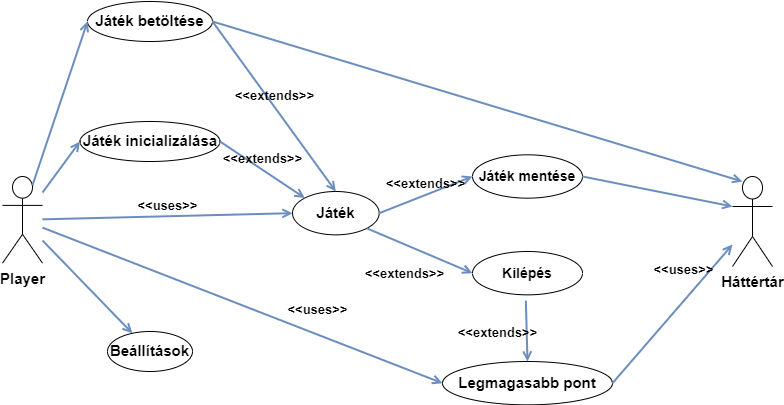

The diagram above was exported from draw.io. Its source (the exported page's mxGraphModel, read from the mxfile embedded in the PNG):
<mxGraphModel dx="1147" dy="626" grid="1" gridSize="10" guides="1" tooltips="1" connect="1" arrows="1" fold="1" page="1" pageScale="1" pageWidth="827" pageHeight="1169" math="0" shadow="0">
  <root>
    <mxCell id="0" />
    <mxCell id="1" parent="0" />
    <mxCell id="xA8tKlV9Y8E_8vcXj-kb-1" value="&lt;b&gt;&lt;font style=&quot;font-size: 15px;&quot;&gt;Player&lt;/font&gt;&lt;/b&gt;" style="shape=umlActor;verticalLabelPosition=bottom;verticalAlign=top;html=1;outlineConnect=0;" vertex="1" parent="1">
      <mxGeometry x="20" y="325" width="40" height="86.67" as="geometry" />
    </mxCell>
    <mxCell id="xA8tKlV9Y8E_8vcXj-kb-3" value="&lt;p style=&quot;line-height: 140%;&quot;&gt;&lt;font style=&quot;font-size: 15px;&quot;&gt;&lt;b&gt;Játék betöltése&lt;/b&gt;&lt;/font&gt;&lt;br&gt;&lt;/p&gt;" style="ellipse;whiteSpace=wrap;html=1;" vertex="1" parent="1">
      <mxGeometry x="105" y="150" width="125" height="40" as="geometry" />
    </mxCell>
    <mxCell id="xA8tKlV9Y8E_8vcXj-kb-6" value="&lt;p style=&quot;line-height: 140%;&quot;&gt;&lt;span style=&quot;font-size: 15px;&quot;&gt;&lt;b&gt;Játék inicializálása&lt;/b&gt;&lt;/span&gt;&lt;/p&gt;" style="ellipse;whiteSpace=wrap;html=1;" vertex="1" parent="1">
      <mxGeometry x="97.5" y="270" width="140" height="40" as="geometry" />
    </mxCell>
    <mxCell id="xA8tKlV9Y8E_8vcXj-kb-7" value="&lt;p style=&quot;line-height: 140%;&quot;&gt;&lt;span style=&quot;font-size: 15px;&quot;&gt;&lt;b&gt;Beállítások&lt;/b&gt;&lt;/span&gt;&lt;/p&gt;" style="ellipse;whiteSpace=wrap;html=1;" vertex="1" parent="1">
      <mxGeometry x="125" y="480" width="85" height="40" as="geometry" />
    </mxCell>
    <mxCell id="xA8tKlV9Y8E_8vcXj-kb-8" value="&lt;p style=&quot;line-height: 140%;&quot;&gt;&lt;span style=&quot;font-size: 15px;&quot;&gt;&lt;b&gt;Játék&lt;/b&gt;&lt;/span&gt;&lt;/p&gt;" style="ellipse;whiteSpace=wrap;html=1;" vertex="1" parent="1">
      <mxGeometry x="310" y="340" width="86.68" height="43.34" as="geometry" />
    </mxCell>
    <mxCell id="xA8tKlV9Y8E_8vcXj-kb-9" value="&lt;font style=&quot;font-size: 13px;&quot;&gt;&lt;b&gt;&amp;lt;&amp;lt;uses&amp;gt;&amp;gt;&lt;/b&gt;&lt;/font&gt;" style="html=1;verticalAlign=bottom;labelBackgroundColor=none;endArrow=open;endFill=0;rounded=0;entryX=0;entryY=0.5;entryDx=0;entryDy=0;strokeWidth=2;fillColor=#dae8fc;strokeColor=#6c8ebf;" edge="1" parent="1" source="xA8tKlV9Y8E_8vcXj-kb-1" target="xA8tKlV9Y8E_8vcXj-kb-8">
      <mxGeometry width="160" relative="1" as="geometry">
        <mxPoint x="180" y="389.5" as="sourcePoint" />
        <mxPoint x="340" y="389.5" as="targetPoint" />
      </mxGeometry>
    </mxCell>
    <mxCell id="xA8tKlV9Y8E_8vcXj-kb-10" value="" style="html=1;verticalAlign=bottom;labelBackgroundColor=none;endArrow=open;endFill=0;rounded=0;entryX=0;entryY=0.5;entryDx=0;entryDy=0;strokeWidth=2;fillColor=#dae8fc;strokeColor=#6c8ebf;" edge="1" parent="1" source="xA8tKlV9Y8E_8vcXj-kb-1" target="xA8tKlV9Y8E_8vcXj-kb-6">
      <mxGeometry width="160" relative="1" as="geometry">
        <mxPoint x="130" y="370" as="sourcePoint" />
        <mxPoint x="210" y="420" as="targetPoint" />
      </mxGeometry>
    </mxCell>
    <mxCell id="xA8tKlV9Y8E_8vcXj-kb-11" value="" style="html=1;verticalAlign=bottom;labelBackgroundColor=none;endArrow=open;endFill=0;rounded=0;strokeWidth=2;fillColor=#dae8fc;strokeColor=#6c8ebf;" edge="1" parent="1" source="xA8tKlV9Y8E_8vcXj-kb-1" target="xA8tKlV9Y8E_8vcXj-kb-7">
      <mxGeometry width="160" relative="1" as="geometry">
        <mxPoint x="130" y="370" as="sourcePoint" />
        <mxPoint x="190" y="310" as="targetPoint" />
      </mxGeometry>
    </mxCell>
    <mxCell id="xA8tKlV9Y8E_8vcXj-kb-12" value="" style="html=1;verticalAlign=bottom;labelBackgroundColor=none;endArrow=open;endFill=0;rounded=0;entryX=0;entryY=0.5;entryDx=0;entryDy=0;strokeWidth=2;exitX=0.75;exitY=0.1;exitDx=0;exitDy=0;exitPerimeter=0;fillColor=#dae8fc;strokeColor=#6c8ebf;" edge="1" parent="1" source="xA8tKlV9Y8E_8vcXj-kb-1" target="xA8tKlV9Y8E_8vcXj-kb-3">
      <mxGeometry width="160" relative="1" as="geometry">
        <mxPoint x="140" y="380" as="sourcePoint" />
        <mxPoint x="190" y="310" as="targetPoint" />
      </mxGeometry>
    </mxCell>
    <mxCell id="xA8tKlV9Y8E_8vcXj-kb-14" value="&lt;font style=&quot;font-size: 13px;&quot;&gt;&lt;b&gt;&amp;lt;&amp;lt;extends&amp;gt;&amp;gt;&lt;/b&gt;&lt;/font&gt;" style="html=1;verticalAlign=bottom;labelBackgroundColor=none;endArrow=open;endFill=0;rounded=0;entryX=0.5;entryY=0;entryDx=0;entryDy=0;strokeWidth=2;exitX=1;exitY=0.5;exitDx=0;exitDy=0;fillColor=#dae8fc;strokeColor=#6c8ebf;" edge="1" parent="1" source="xA8tKlV9Y8E_8vcXj-kb-3" target="xA8tKlV9Y8E_8vcXj-kb-8">
      <mxGeometry width="160" relative="1" as="geometry">
        <mxPoint x="285" y="200" as="sourcePoint" />
        <mxPoint x="635" y="225" as="targetPoint" />
        <Array as="points" />
      </mxGeometry>
    </mxCell>
    <mxCell id="xA8tKlV9Y8E_8vcXj-kb-15" value="&lt;font style=&quot;font-size: 13px;&quot;&gt;&lt;b&gt;&amp;lt;&amp;lt;extends&amp;gt;&amp;gt;&lt;/b&gt;&lt;/font&gt;" style="html=1;verticalAlign=bottom;labelBackgroundColor=none;endArrow=open;endFill=0;rounded=0;entryX=0;entryY=0;entryDx=0;entryDy=0;strokeWidth=2;exitX=1;exitY=0.5;exitDx=0;exitDy=0;fillColor=#dae8fc;strokeColor=#6c8ebf;" edge="1" parent="1" source="xA8tKlV9Y8E_8vcXj-kb-6" target="xA8tKlV9Y8E_8vcXj-kb-8">
      <mxGeometry width="160" relative="1" as="geometry">
        <mxPoint x="325" y="170" as="sourcePoint" />
        <mxPoint x="470" y="370" as="targetPoint" />
        <Array as="points" />
      </mxGeometry>
    </mxCell>
    <mxCell id="xA8tKlV9Y8E_8vcXj-kb-16" value="&lt;p style=&quot;line-height: 140%;&quot;&gt;&lt;b style=&quot;&quot;&gt;&lt;font style=&quot;font-size: 14px;&quot;&gt;Játék mentése&lt;/font&gt;&lt;/b&gt;&lt;/p&gt;" style="ellipse;whiteSpace=wrap;html=1;" vertex="1" parent="1">
      <mxGeometry x="490" y="303.32" width="110" height="43.34" as="geometry" />
    </mxCell>
    <mxCell id="xA8tKlV9Y8E_8vcXj-kb-17" value="&lt;font style=&quot;font-size: 13px;&quot;&gt;&lt;b&gt;&amp;lt;&amp;lt;extends&amp;gt;&amp;gt;&lt;/b&gt;&lt;/font&gt;" style="html=1;verticalAlign=bottom;labelBackgroundColor=none;endArrow=open;endFill=0;rounded=0;entryX=0;entryY=0.5;entryDx=0;entryDy=0;strokeWidth=2;exitX=1;exitY=0.5;exitDx=0;exitDy=0;fillColor=#dae8fc;strokeColor=#6c8ebf;" edge="1" parent="1" source="xA8tKlV9Y8E_8vcXj-kb-8" target="xA8tKlV9Y8E_8vcXj-kb-16">
      <mxGeometry width="160" relative="1" as="geometry">
        <mxPoint x="265" y="180" as="sourcePoint" />
        <mxPoint x="413" y="360" as="targetPoint" />
        <Array as="points" />
      </mxGeometry>
    </mxCell>
    <mxCell id="xA8tKlV9Y8E_8vcXj-kb-18" value="&lt;p style=&quot;line-height: 140%;&quot;&gt;&lt;span style=&quot;font-size: 14px;&quot;&gt;&lt;b&gt;Kilépés&lt;/b&gt;&lt;/span&gt;&lt;/p&gt;" style="ellipse;whiteSpace=wrap;html=1;" vertex="1" parent="1">
      <mxGeometry x="490" y="400" width="110" height="43.34" as="geometry" />
    </mxCell>
    <mxCell id="xA8tKlV9Y8E_8vcXj-kb-19" value="&lt;font style=&quot;font-size: 13px;&quot;&gt;&lt;b&gt;&amp;lt;&amp;lt;extends&amp;gt;&amp;gt;&lt;/b&gt;&lt;/font&gt;" style="html=1;verticalAlign=bottom;labelBackgroundColor=none;endArrow=open;endFill=0;rounded=0;entryX=0;entryY=0.5;entryDx=0;entryDy=0;strokeWidth=2;exitX=1;exitY=1;exitDx=0;exitDy=0;fillColor=#dae8fc;strokeColor=#6c8ebf;" edge="1" parent="1" source="xA8tKlV9Y8E_8vcXj-kb-8" target="xA8tKlV9Y8E_8vcXj-kb-18">
      <mxGeometry x="-0.005" y="-37" width="160" relative="1" as="geometry">
        <mxPoint x="457" y="382" as="sourcePoint" />
        <mxPoint x="570" y="382" as="targetPoint" />
        <Array as="points" />
        <mxPoint as="offset" />
      </mxGeometry>
    </mxCell>
    <mxCell id="xA8tKlV9Y8E_8vcXj-kb-20" value="&lt;p style=&quot;line-height: 140%;&quot;&gt;&lt;span style=&quot;font-size: 15px;&quot;&gt;&lt;b&gt;Legmagasabb pont&lt;/b&gt;&lt;/span&gt;&lt;/p&gt;" style="ellipse;whiteSpace=wrap;html=1;" vertex="1" parent="1">
      <mxGeometry x="460" y="510" width="170" height="43.34" as="geometry" />
    </mxCell>
    <mxCell id="xA8tKlV9Y8E_8vcXj-kb-21" value="&lt;font style=&quot;font-size: 13px;&quot;&gt;&lt;b&gt;&amp;lt;&amp;lt;uses&amp;gt;&amp;gt;&lt;/b&gt;&lt;/font&gt;" style="html=1;verticalAlign=bottom;labelBackgroundColor=none;endArrow=open;endFill=0;rounded=0;entryX=0;entryY=0.5;entryDx=0;entryDy=0;strokeWidth=2;fillColor=#dae8fc;strokeColor=#6c8ebf;" edge="1" parent="1" source="xA8tKlV9Y8E_8vcXj-kb-1" target="xA8tKlV9Y8E_8vcXj-kb-20">
      <mxGeometry x="0.3503" y="13" width="160" relative="1" as="geometry">
        <mxPoint x="60" y="374" as="sourcePoint" />
        <mxPoint x="370" y="382" as="targetPoint" />
        <mxPoint as="offset" />
      </mxGeometry>
    </mxCell>
    <mxCell id="xA8tKlV9Y8E_8vcXj-kb-23" value="&lt;font style=&quot;font-size: 13px;&quot;&gt;&lt;b&gt;&amp;lt;&amp;lt;extends&amp;gt;&amp;gt;&lt;/b&gt;&lt;/font&gt;" style="html=1;verticalAlign=bottom;labelBackgroundColor=none;endArrow=open;endFill=0;rounded=0;entryX=0.5;entryY=0;entryDx=0;entryDy=0;strokeWidth=2;exitX=0.485;exitY=1.135;exitDx=0;exitDy=0;fillColor=#dae8fc;strokeColor=#6c8ebf;exitPerimeter=0;" edge="1" parent="1" source="xA8tKlV9Y8E_8vcXj-kb-18" target="xA8tKlV9Y8E_8vcXj-kb-20">
      <mxGeometry x="0.3653" y="-29" width="160" relative="1" as="geometry">
        <mxPoint x="404" y="394" as="sourcePoint" />
        <mxPoint x="480" y="432" as="targetPoint" />
        <Array as="points" />
        <mxPoint as="offset" />
      </mxGeometry>
    </mxCell>
    <mxCell id="xA8tKlV9Y8E_8vcXj-kb-24" value="&lt;font style=&quot;font-size: 15px;&quot;&gt;&lt;b&gt;Háttértár&lt;/b&gt;&lt;/font&gt;" style="shape=umlActor;verticalLabelPosition=bottom;verticalAlign=top;html=1;" vertex="1" parent="1">
      <mxGeometry x="750" y="325" width="40" height="90" as="geometry" />
    </mxCell>
    <mxCell id="xA8tKlV9Y8E_8vcXj-kb-25" value="&lt;font style=&quot;font-size: 13px;&quot;&gt;&lt;b&gt;&amp;lt;&amp;lt;uses&amp;gt;&amp;gt;&lt;/b&gt;&lt;/font&gt;" style="html=1;verticalAlign=bottom;labelBackgroundColor=none;endArrow=open;endFill=0;rounded=0;strokeWidth=2;fillColor=#dae8fc;strokeColor=#6c8ebf;exitX=1;exitY=0.5;exitDx=0;exitDy=0;" edge="1" parent="1" source="xA8tKlV9Y8E_8vcXj-kb-20" target="xA8tKlV9Y8E_8vcXj-kb-24">
      <mxGeometry x="0.3501" y="13" width="160" relative="1" as="geometry">
        <mxPoint x="70" y="387" as="sourcePoint" />
        <mxPoint x="424" y="542" as="targetPoint" />
        <mxPoint as="offset" />
      </mxGeometry>
    </mxCell>
    <mxCell id="xA8tKlV9Y8E_8vcXj-kb-26" value="" style="html=1;verticalAlign=bottom;labelBackgroundColor=none;endArrow=open;endFill=0;rounded=0;entryX=0;entryY=0.3333333333333333;entryDx=0;entryDy=0;strokeWidth=2;fillColor=#dae8fc;strokeColor=#6c8ebf;entryPerimeter=0;exitX=1;exitY=0.5;exitDx=0;exitDy=0;" edge="1" parent="1" source="xA8tKlV9Y8E_8vcXj-kb-16" target="xA8tKlV9Y8E_8vcXj-kb-24">
      <mxGeometry width="160" relative="1" as="geometry">
        <mxPoint x="70" y="378" as="sourcePoint" />
        <mxPoint x="330" y="378" as="targetPoint" />
      </mxGeometry>
    </mxCell>
    <mxCell id="xA8tKlV9Y8E_8vcXj-kb-27" value="" style="html=1;verticalAlign=bottom;labelBackgroundColor=none;endArrow=open;endFill=0;rounded=0;strokeWidth=2;fillColor=#dae8fc;strokeColor=#6c8ebf;exitX=1;exitY=0.5;exitDx=0;exitDy=0;" edge="1" parent="1" source="xA8tKlV9Y8E_8vcXj-kb-3">
      <mxGeometry width="160" relative="1" as="geometry">
        <mxPoint x="610" y="335" as="sourcePoint" />
        <mxPoint x="760" y="330" as="targetPoint" />
      </mxGeometry>
    </mxCell>
  </root>
</mxGraphModel>